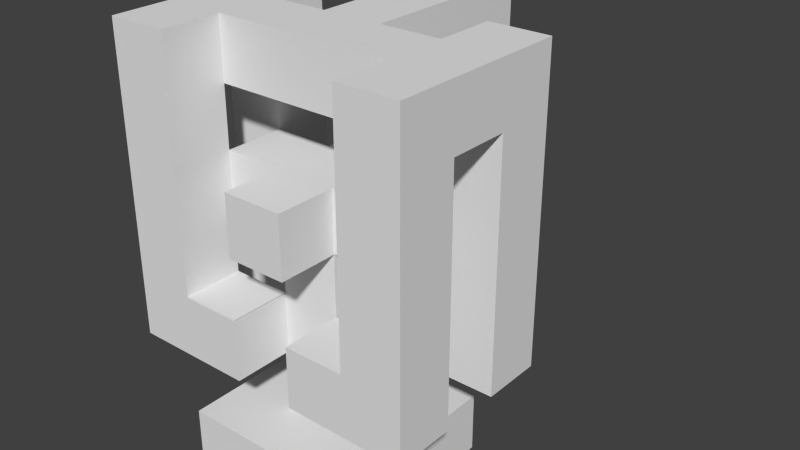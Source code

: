 # Source: level8.blend  (saved by Blender 2.76.0; exported with 4.5.12 LTS)
import bpy
from mathutils import Matrix  # noqa: F401  (used for matrix-valued properties, if any)

bpy.ops.wm.read_factory_settings(use_empty=True)
scene = bpy.context.scene
scene.name = 'Scene'

# ---- collections
col_collection_1 = bpy.data.collections.new('Collection 1'); scene.collection.children.link(col_collection_1)
col_collection_2 = bpy.data.collections.new('Collection 2'); scene.collection.children.link(col_collection_2)
col_collection_2.hide_render = True
col_collection_2.hide_viewport = True

# ---- materials (node trees are filled in below, after node groups)
mat_material = bpy.data.materials.new('Material')
mat_material.alpha_threshold = 0.0
mat_material.use_transparent_shadow = False
mat_material.roughness = 0.5
mat_material.line_color = (0.0, 0.0, 0.0, 1.0)
mat_material_001 = bpy.data.materials.new('Material.001')
mat_material_001.alpha_threshold = 0.0
mat_material_001.use_transparent_shadow = False
mat_material_001.roughness = 0.5
mat_material_001.line_color = (0.0, 0.0, 0.0, 1.0)

# ---- material node trees

# ---- world
world_world = bpy.data.worlds.new('World'); scene.world = world_world
world_world.color = (0.05088, 0.05088, 0.05088)
world_world.use_sun_shadow = False
world_world.sun_shadow_jitter_overblur = 0.0
world_world.cycles.sampling_method = 'MANUAL'
world_world.cycles.sample_map_resolution = 256

# ---- meshes
me_cube_001 = bpy.data.meshes.new('Cube.001')
me_cube_001.from_pydata([(-4.5, -4.5, -5.946), (-1.5, -4.5, -5.946), (-1.5, -1.5, -5.946), (-4.5, -1.5, -5.946), (-4.5, 1.5, -5.946), (-1.5, 1.5, -5.946), (-1.5, 4.5, -5.946), (-4.5, 4.5, -5.946), (1.5, 4.5, -5.946), (1.5, 1.5, -5.946), (4.5, 1.5, -5.946), (4.5, 4.5, -5.946)], [], [(1, 2, 3, 0), (5, 6, 7, 4), (10, 11, 8, 9)])
_uv = me_cube_001.uv_layers.new(name='UVMap')
_uv.uv.foreach_set('vector', [0.0, 0.0, 1.0, 0.0, 1.0, 1.0, 0.0, 1.0, 0.0, 0.0, 1.0, 0.0, 1.0, 1.0, 0.0, 1.0, 0.0, 0.0, 1.0, 0.0, 1.0, 1.0, 0.0, 1.0])
me_cube_001.materials.append(mat_material)
me_cube_001.use_remesh_preserve_volume = False
me_cube_001.use_remesh_preserve_attributes = False
me_cube_001.use_mirror_vertex_groups = False
me_cube_001.update()
me_cube = bpy.data.meshes.new('Cube')
me_cube.from_pydata([(-1.5, -1.5, -3.0), (-1.5, 1.5, -3.0), (1.5, 1.5, -3.0), (1.5, -1.5, -3.0), (-1.5, -1.5, 0.0), (-1.5, 1.5, 0.0), (1.5, 1.5, 0.0), (1.5, -1.5, 0.0), (-4.5, -1.5, -3.0), (-4.5, 1.5, -3.0), (-4.5, -1.5, 1.788e-07), (-4.5, 1.5, 1.788e-07), (-1.5, 4.5, -3.0), (1.5, 4.5, -3.0), (-1.5, 4.5, -3.576e-07), (1.5, 4.5, -3.576e-07), (4.5, 1.5, -3.0), (4.5, -1.5, -3.0), (4.5, 1.5, -4.47e-07), (4.5, -1.5, -4.47e-07), (-1.5, -4.5, -3.0), (1.5, -4.5, -3.0), (-1.5, -4.5, 6.258e-07), (1.5, -4.5, 6.258e-07), (-1.5, -1.5, -9.0), (-1.5, 1.5, -9.0), (1.5, -1.5, -9.0), (1.5, 1.5, -9.0), (-1.5, -1.5, -12.0), (-1.5, 1.5, -12.0), (1.5, -1.5, -12.0), (1.5, 1.5, -12.0), (-1.5, -1.5, -15.0), (-1.5, 1.5, -15.0), (1.5, -1.5, -15.0), (1.5, 1.5, -15.0), (-1.5, 4.5, -12.0), (1.5, 4.5, -12.0), (-1.5, 4.5, -15.0), (1.5, 4.5, -15.0), (-4.5, -1.5, -12.0), (-4.5, 1.5, -12.0), (-4.5, -1.5, -15.0), (-4.5, 1.5, -15.0), (-4.5, 4.5, -15.0), (-4.5, 4.5, -12.0), (4.5, 1.5, -12.0), (4.5, -1.5, -12.0), (4.5, 1.5, -15.0), (4.5, -1.5, -15.0), (4.5, 4.5, -15.0), (4.5, 4.5, -12.0), (-1.5, -4.5, -12.0), (1.5, -4.5, -12.0), (-1.5, -4.5, -15.0), (1.5, -4.5, -15.0), (-4.5, -4.5, -12.0), (-4.5, -4.5, -15.0), (4.5, -4.5, -12.0), (4.5, -4.5, -15.0), (-1.5, 1.5, -6.0), (-1.5, -1.5, -6.0), (1.5, -1.5, -6.0), (1.5, 1.5, -6.0), (-4.5, -4.5, -9.0), (-1.5, -4.5, -9.0), (-4.5, -4.5, -6.0), (-1.5, -4.5, -6.0), (-4.5, -1.5, -9.0), (-1.5, -1.5, -9.0), (-1.5, -1.5, -6.0), (-4.5, -1.5, -6.0), (-7.5, -4.5, -9.0), (-7.5, -4.5, -6.0), (-7.5, -1.5, -9.0), (-7.5, -1.5, -6.0), (-4.5, -4.5, -3.0), (-4.5, -1.5, -3.0), (-7.5, -4.5, -3.0), (-7.5, -1.5, -3.0), (-4.5, -4.5, 0.0), (-4.5, -1.5, 0.0), (-7.5, -4.5, 0.0), (-7.5, -1.5, 0.0), (-4.5, -4.5, 3.0), (-4.5, -1.5, 3.0), (-7.5, -4.5, 3.0), (-7.5, -1.5, 3.0), (-4.5, -4.5, 6.0), (-4.5, -1.5, 6.0), (-7.5, -4.5, 6.0), (-7.5, -1.5, 6.0), (-4.5, 1.5, -9.0), (-1.5, 1.5, -9.0), (-4.5, 1.5, -6.0), (-1.5, 1.5, -6.0), (-4.5, 4.5, -9.0), (-1.5, 4.5, -9.0), (-1.5, 4.5, -6.0), (-4.5, 4.5, -6.0), (-7.5, 1.5, -9.0), (-7.5, 1.5, -6.0), (-7.5, 4.5, -9.0), (-7.5, 4.5, -6.0), (-4.5, 1.5, -3.0), (-4.5, 4.5, -3.0), (-7.5, 1.5, -3.0), (-7.5, 4.5, -3.0), (-4.5, 1.5, 0.0), (-4.5, 4.5, 0.0), (-7.5, 1.5, 0.0), (-7.5, 4.5, 0.0), (-4.5, 1.5, 3.0), (-4.5, 4.5, 3.0), (-7.5, 1.5, 3.0), (-7.5, 4.5, 3.0), (-4.5, 1.5, 6.0), (-4.5, 4.5, 6.0), (-7.5, 1.5, 6.0), (-7.5, 4.5, 6.0), (7.5, 1.5, -9.0), (1.5, 4.5, -6.0), (7.5, 1.5, -6.0), (1.5, 4.5, -9.0), (7.5, 4.5, -9.0), (1.5, 1.5, -6.0), (1.5, 1.5, -9.0), (7.5, 4.5, -6.0), (4.5, 1.5, -9.0), (4.5, 1.5, -6.0), (4.5, 4.5, -9.0), (4.5, 4.5, -6.0), (7.5, 1.5, -3.0), (7.5, 4.5, -3.0), (4.5, 1.5, -3.0), (4.5, 4.5, -3.0), (7.5, 1.5, 0.0), (7.5, 4.5, 0.0), (4.5, 1.5, 0.0), (4.5, 4.5, 0.0), (7.5, 1.5, 3.0), (7.5, 4.5, 3.0), (4.5, 1.5, 3.0), (4.5, 4.5, 3.0), (7.5, 1.5, 6.0), (7.5, 4.5, 6.0), (4.5, 1.5, 6.0), (4.5, 4.5, 6.0), (7.5, -4.5, -9.0), (1.5, -1.5, -6.0), (7.5, -4.5, -6.0), (1.5, -1.5, -9.0), (7.5, -1.5, -9.0), (1.5, -4.5, -6.0), (1.5, -4.5, -9.0), (7.5, -1.5, -6.0), (4.5, -4.5, -9.0), (4.5, -4.5, -6.0), (4.5, -1.5, -9.0), (4.5, -1.5, -6.0), (7.5, -4.5, -3.0), (7.5, -1.5, -3.0), (4.5, -4.5, -3.0), (4.5, -1.5, -3.0), (7.5, -4.5, 0.0), (7.5, -1.5, 0.0), (4.5, -4.5, 0.0), (4.5, -1.5, 0.0), (7.5, -4.5, 3.0), (7.5, -1.5, 3.0), (4.5, -4.5, 3.0), (4.5, -1.5, 3.0), (7.5, -4.5, 6.0), (7.5, -1.5, 6.0), (4.5, -4.5, 6.0), (4.5, -1.5, 6.0), (1.5, 1.5, 6.0), (1.5, 1.5, 3.0), (1.5, -1.5, 3.0), (1.5, -1.5, 6.0), (-1.5, 1.5, 6.0), (-1.5, 1.5, 3.0), (-1.5, -1.5, 3.0), (-1.5, -1.5, 6.0), (-4.5, 1.5, 6.0), (-4.5, 1.5, 3.0), (-4.5, -1.5, 3.0), (-4.5, -1.5, 6.0), (1.5, 4.5, 6.0), (1.5, 4.5, 3.0), (-1.5, 4.5, 6.0), (-1.5, 4.5, 3.0), (1.5, 7.5, 6.0), (1.5, 7.5, 3.0), (-1.5, 7.5, 6.0), (-1.5, 7.5, 3.0), (1.5, 10.5, 6.0), (1.5, 10.5, 3.0), (-1.5, 10.5, 6.0), (-1.5, 10.5, 3.0), (-1.5, 7.5, -3.0), (1.5, 7.5, -3.0), (-1.5, 7.5, -3.576e-07), (1.5, 7.5, -3.576e-07), (-1.5, 10.5, -3.0), (1.5, 10.5, -3.0), (-1.5, 10.5, -3.576e-07), (1.5, 10.5, -3.576e-07), (-1.5, 13.5, -3.0), (1.5, 13.5, -3.0), (-1.5, 13.5, -3.576e-07), (1.5, 13.5, -3.576e-07), (-1.5, 6.41, 0.09016), (-1.5, 5.59, 0.09016), (-1.5, 6.41, 0.9098), (-1.5, 5.59, 0.9098), (1.5, 6.41, 0.09015), (1.5, 5.59, 0.09016), (1.5, 6.41, 0.9098), (1.5, 5.59, 0.9098)], [], [(61, 60, 25, 24), (4, 7, 6, 5), (5, 1, 9, 11), (1, 5, 14, 12), (6, 7, 19, 18), (4, 0, 20, 22), (8, 10, 11, 9), (0, 4, 10, 8), (1, 0, 8, 9), (4, 5, 11, 10), (14, 202, 200, 12), (2, 1, 12, 13), (5, 6, 15, 14), (6, 2, 13, 15), (16, 18, 19, 17), (7, 3, 17, 19), (3, 2, 16, 17), (2, 6, 18, 16), (22, 20, 21, 23), (7, 4, 22, 23), (3, 7, 23, 21), (0, 3, 21, 20), (25, 27, 31, 29), (63, 62, 26, 27), (60, 63, 27, 25), (62, 61, 24, 26), (31, 30, 47, 46), (24, 25, 29, 28), (27, 26, 30, 31), (26, 24, 28, 30), (32, 33, 35, 34), (28, 40, 56, 52), (35, 33, 38, 39), (33, 32, 42, 43), (36, 37, 39, 38), (30, 28, 52, 53), (29, 31, 37, 36), (39, 37, 51, 50), (40, 41, 43, 42), (43, 41, 45, 44), (36, 38, 44, 45), (29, 36, 45, 41), (28, 29, 41, 40), (38, 33, 43, 44), (46, 47, 49, 48), (46, 48, 50, 51), (37, 31, 46, 51), (49, 47, 58, 59), (35, 39, 50, 48), (34, 35, 48, 49), (53, 52, 54, 55), (54, 52, 56, 57), (53, 55, 59, 58), (40, 42, 57, 56), (34, 49, 59, 55), (47, 30, 53, 58), (42, 32, 54, 57), (32, 34, 55, 54), (3, 0, 61, 62), (1, 2, 63, 60), (2, 3, 62, 63), (0, 1, 60, 61), (67, 66, 64, 65), (70, 69, 68, 71), (67, 70, 71, 66), (65, 69, 70, 67), (71, 75, 79, 77), (64, 68, 69, 65), (73, 75, 74, 72), (71, 68, 74, 75), (64, 66, 73, 72), (68, 64, 72, 74), (75, 73, 78, 79), (66, 71, 77, 76), (73, 66, 76, 78), (78, 76, 80, 82), (81, 83, 87, 85), (79, 78, 82, 83), (77, 79, 83, 81), (76, 77, 81, 80), (87, 91, 118, 114), (80, 81, 85, 84), (82, 80, 84, 86), (83, 82, 86, 87), (89, 91, 90, 88), (84, 85, 89, 88), (86, 84, 88, 90), (87, 86, 90, 91), (95, 94, 92, 93), (98, 97, 96, 99), (95, 98, 99, 94), (93, 97, 98, 95), (99, 103, 107, 105), (92, 96, 97, 93), (101, 103, 102, 100), (99, 96, 102, 103), (92, 94, 101, 100), (96, 92, 100, 102), (103, 101, 106, 107), (94, 99, 105, 104), (101, 94, 104, 106), (106, 104, 108, 110), (109, 111, 115, 113), (107, 106, 110, 111), (105, 107, 111, 109), (104, 105, 109, 108), (113, 115, 119, 117), (108, 109, 113, 112), (110, 108, 112, 114), (111, 110, 114, 115), (117, 119, 118, 116), (112, 113, 117, 116), (89, 116, 118, 91), (115, 114, 118, 119), (131, 130, 123, 121), (130, 128, 126, 123), (128, 129, 125, 126), (122, 120, 124, 127), (127, 131, 135, 133), (125, 121, 123, 126), (129, 131, 121, 125), (127, 124, 130, 131), (120, 122, 129, 128), (124, 120, 128, 130), (131, 129, 134, 135), (122, 127, 133, 132), (129, 122, 132, 134), (134, 132, 136, 138), (137, 139, 143, 141), (135, 134, 138, 139), (133, 135, 139, 137), (132, 133, 137, 136), (141, 143, 147, 145), (136, 137, 141, 140), (138, 136, 140, 142), (139, 138, 142, 143), (145, 147, 146, 144), (140, 141, 145, 144), (143, 142, 146, 147), (159, 158, 151, 149), (158, 156, 154, 151), (156, 157, 153, 154), (150, 148, 152, 155), (155, 159, 163, 161), (153, 149, 151, 154), (157, 159, 149, 153), (155, 152, 158, 159), (148, 150, 157, 156), (152, 148, 156, 158), (159, 157, 162, 163), (150, 155, 161, 160), (157, 150, 160, 162), (162, 160, 164, 166), (165, 167, 171, 169), (163, 162, 166, 167), (161, 163, 167, 165), (160, 161, 165, 164), (164, 165, 169, 168), (166, 164, 168, 170), (167, 166, 170, 171), (173, 175, 174, 172), (168, 169, 173, 172), (170, 168, 172, 174), (171, 170, 174, 175), (142, 140, 169, 171), (146, 142, 177, 176), (146, 175, 173, 144), (140, 144, 173, 169), (177, 178, 182, 181), (175, 146, 176, 179), (142, 171, 178, 177), (171, 175, 179, 178), (183, 180, 184, 187), (176, 177, 189, 188), (179, 176, 180, 183), (178, 179, 183, 182), (185, 186, 87, 114), (182, 183, 187, 186), (181, 182, 186, 185), (180, 181, 185, 184), (189, 191, 195, 193), (180, 176, 188, 190), (181, 180, 190, 191), (177, 181, 191, 189), (194, 192, 196, 198), (188, 189, 193, 192), (190, 188, 192, 194), (191, 190, 194, 195), (196, 197, 199, 198), (195, 194, 198, 199), (193, 195, 199, 197), (192, 193, 197, 196), (13, 12, 200, 201), (206, 207, 211, 210), (203, 201, 205, 207), (201, 200, 204, 205), (202, 203, 207, 206), (200, 202, 206, 204), (208, 210, 211, 209), (204, 206, 210, 208), (207, 205, 209, 211), (205, 204, 208, 209), (15, 203, 202, 14), (15, 13, 201, 203), (214, 218, 216, 212), (213, 212, 216, 217), (215, 219, 218, 214), (215, 213, 217, 219), (213, 215, 214, 212), (217, 216, 218, 219)])
_uv = me_cube.uv_layers.new(name='UVMap')
_uv.uv.foreach_set('vector', [0.0, 0.0, 1.0, 0.0, 1.0, 1.0, 0.0, 1.0, 0.0, 0.0, 1.0, 0.0, 1.0, 1.0, 0.0, 1.0, 0.0, 0.0, 1.0, 0.0, 1.0, 1.0, 0.0, 1.0, 0.0, 0.0, 1.0, 0.0, 1.0, 1.0, 0.0, 1.0, 0.0, 0.0, 1.0, 0.0, 1.0, 1.0, 0.0, 1.0, 0.0, 0.0, 1.0, 0.0, 1.0, 1.0, 0.0, 1.0, 0.0, 0.0, 1.0, 0.0, 1.0, 1.0, 0.0, 1.0, 0.0, 0.0, 1.0, 0.0, 1.0, 1.0, 0.0, 1.0, 0.0, 0.0, 1.0, 0.0, 1.0, 1.0, 0.0, 1.0, 0.0, 0.0, 1.0, 0.0, 1.0, 1.0, 0.0, 1.0, 0.0, 0.0, 1.0, 0.0, 1.0, 1.0, 0.0, 1.0, 0.0, 0.0, 1.0, 0.0, 1.0, 1.0, 0.0, 1.0, 0.0, 0.0, 1.0, 0.0, 1.0, 1.0, 0.0, 1.0, 0.0, 0.0, 1.0, 0.0, 1.0, 1.0, 0.0, 1.0, 0.0, 0.0, 1.0, 0.0, 1.0, 1.0, 0.0, 1.0, 0.0, 0.0, 1.0, 0.0, 1.0, 1.0, 0.0, 1.0, 0.0, 0.0, 1.0, 0.0, 1.0, 1.0, 0.0, 1.0, 0.0, 0.0, 1.0, 0.0, 1.0, 1.0, 0.0, 1.0, 0.0, 0.0, 1.0, 0.0, 1.0, 1.0, 0.0, 1.0, 0.0, 0.0, 1.0, 0.0, 1.0, 1.0, 0.0, 1.0, 0.0, 0.0, 1.0, 0.0, 1.0, 1.0, 0.0, 1.0, 0.0, 0.0, 1.0, 0.0, 1.0, 1.0, 0.0, 1.0, 0.0, 0.0, 1.0, 0.0, 1.0, 1.0, 0.0, 1.0, 0.0, 0.0, 1.0, 0.0, 1.0, 1.0, 0.0, 1.0, 0.0, 0.0, 1.0, 0.0, 1.0, 1.0, 0.0, 1.0, 0.0, 0.0, 1.0, 0.0, 1.0, 1.0, 0.0, 1.0, 0.0, 0.0, 1.0, 0.0, 1.0, 1.0, 0.0, 1.0, 0.0, 0.0, 1.0, 0.0, 1.0, 1.0, 0.0, 1.0, 0.0, 0.0, 1.0, 0.0, 1.0, 1.0, 0.0, 1.0, 0.0, 0.0, 1.0, 0.0, 1.0, 1.0, 0.0, 1.0, 0.0, 0.0, 1.0, 0.0, 1.0, 1.0, 0.0, 1.0, 0.0, 0.0, 1.0, 0.0, 1.0, 1.0, 0.0, 1.0, 0.0, 0.0, 1.0, 0.0, 1.0, 1.0, 0.0, 1.0, 0.0, 0.0, 1.0, 0.0, 1.0, 1.0, 0.0, 1.0, 0.0, 0.0, 1.0, 0.0, 1.0, 1.0, 0.0, 1.0, 0.0, 0.0, 1.0, 0.0, 1.0, 1.0, 0.0, 1.0, 0.0, 0.0, 1.0, 0.0, 1.0, 1.0, 0.0, 1.0, 0.0, 0.0, 1.0, 0.0, 1.0, 1.0, 0.0, 1.0, 0.0, 0.0, 1.0, 0.0, 1.0, 1.0, 0.0, 1.0, 0.0, 0.0, 1.0, 0.0, 1.0, 1.0, 0.0, 1.0, 0.0, 0.0, 1.0, 0.0, 1.0, 1.0, 0.0, 1.0, 0.0, 0.0, 1.0, 0.0, 1.0, 1.0, 0.0, 1.0, 0.0, 0.0, 1.0, 0.0, 1.0, 1.0, 0.0, 1.0, 0.0, 0.0, 1.0, 0.0, 1.0, 1.0, 0.0, 1.0, 0.0, 0.0, 1.0, 0.0, 1.0, 1.0, 0.0, 1.0, 0.0, 0.0, 1.0, 0.0, 1.0, 1.0, 0.0, 1.0, 0.0, 0.0, 1.0, 0.0, 1.0, 1.0, 0.0, 1.0, 0.0, 0.0, 1.0, 0.0, 1.0, 1.0, 0.0, 1.0, 0.0, 0.0, 1.0, 0.0, 1.0, 1.0, 0.0, 1.0, 0.0, 0.0, 1.0, 0.0, 1.0, 1.0, 0.0, 1.0, 0.0, 0.0, 1.0, 0.0, 1.0, 1.0, 0.0, 1.0, 0.0, 0.0, 1.0, 0.0, 1.0, 1.0, 0.0, 1.0, 0.0, 0.0, 1.0, 0.0, 1.0, 1.0, 0.0, 1.0, 0.0, 0.0, 1.0, 0.0, 1.0, 1.0, 0.0, 1.0, 0.0, 0.0, 1.0, 0.0, 1.0, 1.0, 0.0, 1.0, 0.0, 0.0, 1.0, 0.0, 1.0, 1.0, 0.0, 1.0, 0.0, 0.0, 1.0, 0.0, 1.0, 1.0, 0.0, 1.0, 0.0, 0.0, 1.0, 0.0, 1.0, 1.0, 0.0, 1.0, 0.0, 0.0, 1.0, 0.0, 1.0, 1.0, 0.0, 1.0, 0.0, 0.0, 1.0, 0.0, 1.0, 1.0, 0.0, 1.0, 0.0, 0.0, 1.0, 0.0, 1.0, 1.0, 0.0, 1.0, 0.0, 0.0, 1.0, 0.0, 1.0, 1.0, 0.0, 1.0, 0.0, 0.0, 1.0, 0.0, 1.0, 1.0, 0.0, 1.0, 0.0, 0.0, 1.0, 0.0, 1.0, 1.0, 0.0, 1.0, 0.0, 0.0, 1.0, 0.0, 1.0, 1.0, 0.0, 1.0, 0.0, 0.0, 1.0, 0.0, 1.0, 1.0, 0.0, 1.0, 0.0, 0.0, 1.0, 0.0, 1.0, 1.0, 0.0, 1.0, 0.0, 0.0, 1.0, 0.0, 1.0, 1.0, 0.0, 1.0, 0.0, 0.0, 1.0, 0.0, 1.0, 1.0, 0.0, 1.0, 0.0, 0.0, 1.0, 0.0, 1.0, 1.0, 0.0, 1.0, 0.0, 0.0, 1.0, 0.0, 1.0, 1.0, 0.0, 1.0, 0.0, 0.0, 1.0, 0.0, 1.0, 1.0, 0.0, 1.0, 0.0, 0.0, 1.0, 0.0, 1.0, 1.0, 0.0, 1.0, 0.0, 0.0, 1.0, 0.0, 1.0, 1.0, 0.0, 1.0, 0.0, 0.0, 1.0, 0.0, 1.0, 1.0, 0.0, 1.0, 0.0, 0.0, 1.0, 0.0, 1.0, 1.0, 0.0, 1.0, 0.0, 0.0, 1.0, 0.0, 1.0, 1.0, 0.0, 1.0, 0.0, 0.0, 1.0, 0.0, 1.0, 1.0, 0.0, 1.0, 0.0, 0.0, 1.0, 0.0, 1.0, 1.0, 0.0, 1.0, 0.0, 0.0, 1.0, 0.0, 1.0, 1.0, 0.0, 1.0, 0.0, 0.0, 1.0, 0.0, 1.0, 1.0, 0.0, 1.0, 0.0, 0.0, 1.0, 0.0, 1.0, 1.0, 0.0, 1.0, 0.0, 0.0, 1.0, 0.0, 1.0, 1.0, 0.0, 1.0, 0.0, 0.0, 1.0, 0.0, 1.0, 1.0, 0.0, 1.0, 0.0, 0.0, 1.0, 0.0, 1.0, 1.0, 0.0, 1.0, 0.0, 0.0, 1.0, 0.0, 1.0, 1.0, 0.0, 1.0, 0.0, 0.0, 1.0, 0.0, 1.0, 1.0, 0.0, 1.0, 0.0, 0.0, 1.0, 0.0, 1.0, 1.0, 0.0, 1.0, 0.0, 0.0, 1.0, 0.0, 1.0, 1.0, 0.0, 1.0, 0.0, 0.0, 1.0, 0.0, 1.0, 1.0, 0.0, 1.0, 0.0, 0.0, 1.0, 0.0, 1.0, 1.0, 0.0, 1.0, 0.0, 0.0, 1.0, 0.0, 1.0, 1.0, 0.0, 1.0, 0.0, 0.0, 1.0, 0.0, 1.0, 1.0, 0.0, 1.0, 0.0, 0.0, 1.0, 0.0, 1.0, 1.0, 0.0, 1.0, 0.0, 0.0, 1.0, 0.0, 1.0, 1.0, 0.0, 1.0, 0.0, 0.0, 1.0, 0.0, 1.0, 1.0, 0.0, 1.0, 0.0, 0.0, 1.0, 0.0, 1.0, 1.0, 0.0, 1.0, 0.0, 0.0, 1.0, 0.0, 1.0, 1.0, 0.0, 1.0, 0.0, 0.0, 1.0, 0.0, 1.0, 1.0, 0.0, 1.0, 0.0, 0.0, 1.0, 0.0, 1.0, 1.0, 0.0, 1.0, 0.0, 0.0, 1.0, 0.0, 1.0, 1.0, 0.0, 1.0, 0.0, 0.0, 1.0, 0.0, 1.0, 1.0, 0.0, 1.0, 0.0, 0.0, 1.0, 0.0, 1.0, 1.0, 0.0, 1.0, 0.0, 0.0, 1.0, 0.0, 1.0, 1.0, 0.0, 1.0, 0.0, 0.0, 1.0, 0.0, 1.0, 1.0, 0.0, 1.0, 0.0, 0.0, 1.0, 0.0, 1.0, 1.0, 0.0, 1.0, 0.0, 0.0, 1.0, 0.0, 1.0, 1.0, 0.0, 1.0, 0.0, 0.0, 1.0, 0.0, 1.0, 1.0, 0.0, 1.0, 0.0, 0.0, 1.0, 0.0, 1.0, 1.0, 0.0, 1.0, 0.0, 0.0, 1.0, 0.0, 1.0, 1.0, 0.0, 1.0, 0.0, 0.0, 1.0, 0.0, 1.0, 1.0, 0.0, 1.0, 0.0, 0.0, 1.0, 0.0, 1.0, 1.0, 0.0, 1.0, 0.0, 0.0, 1.0, 0.0, 1.0, 1.0, 0.0, 1.0, 0.0, 0.0, 1.0, 0.0, 1.0, 1.0, 0.0, 1.0, 0.0, 0.0, 1.0, 0.0, 1.0, 1.0, 0.0, 1.0, 0.0, 0.0, 1.0, 0.0, 1.0, 1.0, 0.0, 1.0, 0.0, 0.0, 1.0, 0.0, 1.0, 1.0, 0.0, 1.0, 0.0, 0.0, 1.0, 0.0, 1.0, 1.0, 0.0, 1.0, 0.0, 0.0, 1.0, 0.0, 1.0, 1.0, 0.0, 1.0, 0.0, 0.0, 1.0, 0.0, 1.0, 1.0, 0.0, 1.0, 0.0, 0.0, 1.0, 0.0, 1.0, 1.0, 0.0, 1.0, 0.0, 0.0, 1.0, 0.0, 1.0, 1.0, 0.0, 1.0, 0.0, 0.0, 1.0, 0.0, 1.0, 1.0, 0.0, 1.0, 0.0, 0.0, 1.0, 0.0, 1.0, 1.0, 0.0, 1.0, 0.0, 0.0, 1.0, 0.0, 1.0, 1.0, 0.0, 1.0, 0.0, 0.0, 1.0, 0.0, 1.0, 1.0, 0.0, 1.0, 0.0, 0.0, 1.0, 0.0, 1.0, 1.0, 0.0, 1.0, 0.0, 0.0, 1.0, 0.0, 1.0, 1.0, 0.0, 1.0, 0.0, 0.0, 1.0, 0.0, 1.0, 1.0, 0.0, 1.0, 0.0, 0.0, 1.0, 0.0, 1.0, 1.0, 0.0, 1.0, 0.0, 0.0, 1.0, 0.0, 1.0, 1.0, 0.0, 1.0, 0.0, 0.0, 1.0, 0.0, 1.0, 1.0, 0.0, 1.0, 0.0, 0.0, 1.0, 0.0, 1.0, 1.0, 0.0, 1.0, 0.0, 0.0, 1.0, 0.0, 1.0, 1.0, 0.0, 1.0, 0.0, 0.0, 1.0, 0.0, 1.0, 1.0, 0.0, 1.0, 0.0, 0.0, 1.0, 0.0, 1.0, 1.0, 0.0, 1.0, 0.0, 0.0, 1.0, 0.0, 1.0, 1.0, 0.0, 1.0, 0.0, 0.0, 1.0, 0.0, 1.0, 1.0, 0.0, 1.0, 0.0, 0.0, 1.0, 0.0, 1.0, 1.0, 0.0, 1.0, 0.0, 0.0, 1.0, 0.0, 1.0, 1.0, 0.0, 1.0, 0.0, 0.0, 1.0, 0.0, 1.0, 1.0, 0.0, 1.0, 0.0, 0.0, 1.0, 0.0, 1.0, 1.0, 0.0, 1.0, 0.0, 0.0, 1.0, 0.0, 1.0, 1.0, 0.0, 1.0, 0.0, 0.0, 1.0, 0.0, 1.0, 1.0, 0.0, 1.0, 0.0, 0.0, 1.0, 0.0, 1.0, 1.0, 0.0, 1.0, 0.0, 0.0, 1.0, 0.0, 1.0, 1.0, 0.0, 1.0, 0.0, 0.0, 1.0, 0.0, 1.0, 1.0, 0.0, 1.0, 0.0, 0.0, 1.0, 0.0, 1.0, 1.0, 0.0, 1.0, 0.0, 0.0, 1.0, 0.0, 1.0, 1.0, 0.0, 1.0, 0.0, 0.0, 1.0, 0.0, 1.0, 1.0, 0.0, 1.0, 0.0, 0.0, 1.0, 0.0, 1.0, 1.0, 0.0, 1.0, 0.0, 0.0, 1.0, 0.0, 1.0, 1.0, 0.0, 1.0, 0.0, 0.0, 1.0, 0.0, 1.0, 1.0, 0.0, 1.0, 0.0, 0.0, 1.0, 0.0, 1.0, 1.0, 0.0, 1.0, 0.0, 0.0, 1.0, 0.0, 1.0, 1.0, 0.0, 1.0, 0.0, 0.0, 1.0, 0.0, 1.0, 1.0, 0.0, 1.0, 0.0, 0.0, 1.0, 0.0, 1.0, 1.0, 0.0, 1.0, 0.0, 0.0, 1.0, 0.0, 1.0, 1.0, 0.0, 1.0, 0.0, 0.0, 1.0, 0.0, 1.0, 1.0, 0.0, 1.0, 0.0, 0.0, 1.0, 0.0, 1.0, 1.0, 0.0, 1.0, 0.0, 0.0, 1.0, 0.0, 1.0, 1.0, 0.0, 1.0, 0.0, 0.0, 1.0, 0.0, 1.0, 1.0, 0.0, 1.0, 0.0, 0.0, 1.0, 0.0, 1.0, 1.0, 0.0, 1.0, 0.0, 0.0, 1.0, 0.0, 1.0, 1.0, 0.0, 1.0, 0.0, 0.0, 1.0, 0.0, 1.0, 1.0, 0.0, 1.0, 0.0, 0.0, 1.0, 0.0, 1.0, 1.0, 0.0, 1.0, 0.0, 0.0, 1.0, 0.0, 1.0, 1.0, 0.0, 1.0, 0.0, 0.0, 1.0, 0.0, 1.0, 1.0, 0.0, 1.0, 0.0, 0.0, 1.0, 0.0, 1.0, 1.0, 0.0, 1.0, 0.0, 0.0, 1.0, 0.0, 1.0, 1.0, 0.0, 1.0, 0.0, 0.0, 1.0, 0.0, 1.0, 1.0, 0.0, 1.0, 0.0, 0.0, 1.0, 0.0, 1.0, 1.0, 0.0, 1.0, 0.0, 0.0, 1.0, 0.0, 1.0, 1.0, 0.0, 1.0, 0.0, 0.0, 1.0, 0.0, 1.0, 1.0, 0.0, 1.0, 0.0, 0.0, 1.0, 0.0, 1.0, 1.0, 0.0, 1.0, 0.0, 0.0, 1.0, 0.0, 1.0, 1.0, 0.0, 1.0, 0.0, 0.0, 1.0, 0.0, 1.0, 1.0, 0.0, 1.0, 0.0, 0.0, 1.0, 0.0, 1.0, 1.0, 0.0, 1.0, 0.0, 0.0, 1.0, 0.0, 1.0, 1.0, 0.0, 1.0, 0.0, 0.0, 1.0, 0.0, 1.0, 1.0, 0.0, 1.0, 0.0, 0.0, 1.0, 0.0, 1.0, 1.0, 0.0, 1.0, 0.0, 0.0, 1.0, 0.0, 1.0, 1.0, 0.0, 1.0, 0.0, 0.0, 1.0, 0.0, 1.0, 1.0, 0.0, 1.0, 0.0, 0.0, 1.0, 0.0, 1.0, 1.0, 0.0, 1.0, 0.0, 0.0, 1.0, 0.0, 1.0, 1.0, 0.0, 1.0, 0.0, 0.0, 1.0, 0.0, 1.0, 1.0, 0.0, 1.0, 0.0, 0.0, 1.0, 0.0, 1.0, 1.0, 0.0, 1.0, 0.0, 0.0, 1.0, 0.0, 1.0, 1.0, 0.0, 1.0, 0.0, 0.0, 1.0, 0.0, 1.0, 1.0, 0.0, 1.0, 0.0, 0.0, 1.0, 0.0, 1.0, 1.0, 0.0, 1.0, 0.0, 0.0, 1.0, 0.0, 1.0, 1.0, 0.0, 1.0, 0.0, 0.0, 1.0, 0.0, 1.0, 1.0, 0.0, 1.0, 0.0, 0.0, 1.0, 0.0, 1.0, 1.0, 0.0, 1.0, 0.0, 0.0, 1.0, 0.0, 1.0, 1.0, 0.0, 1.0, 0.0, 0.0, 1.0, 0.0, 1.0, 1.0, 0.0, 1.0, 0.0, 0.0, 1.0, 0.0, 1.0, 1.0, 0.0, 1.0, 0.0, 0.0, 1.0, 0.0, 1.0, 1.0, 0.0, 1.0, 0.0, 0.0, 1.0, 0.0, 1.0, 1.0, 0.0, 1.0, 0.0, 0.0, 1.0, 0.0, 1.0, 1.0, 0.0, 1.0, 0.0, 0.0, 1.0, 0.0, 1.0, 1.0, 0.0, 1.0, 0.0, 0.0, 1.0, 0.0, 1.0, 1.0, 0.0, 1.0, 0.0, 0.0, 1.0, 0.0, 1.0, 1.0, 0.0, 1.0, 0.0, 0.0, 1.0, 0.0, 1.0, 1.0, 0.0, 1.0, 0.0, 0.0, 1.0, 0.0, 1.0, 1.0, 0.0, 1.0, 0.0, 0.0, 1.0, 0.0, 1.0, 1.0, 0.0, 1.0, 0.0, 0.0, 1.0, 0.0, 1.0, 1.0, 0.0, 1.0, 0.0, 0.0, 1.0, 0.0, 1.0, 1.0, 0.0, 1.0, 0.0, 0.0, 1.0, 0.0, 1.0, 1.0, 0.0, 1.0, 0.0, 0.0, 1.0, 0.0, 1.0, 1.0, 0.0, 1.0, 0.0, 0.0, 1.0, 0.0, 1.0, 1.0, 0.0, 1.0])
me_cube.materials.append(mat_material)
me_cube.use_remesh_preserve_volume = False
me_cube.use_remesh_preserve_attributes = False
me_cube.use_mirror_vertex_groups = False
me_cube.update()
me_cube_004 = bpy.data.meshes.new('Cube.004')
me_cube_004.from_pydata([(-4.5, -1.5, 5.904), (-7.5, -1.5, 5.904), (-4.5, 1.5, 5.904), (-4.5, 4.5, 5.904), (-7.5, 1.5, 5.904), (-7.5, 4.5, 5.904), (7.5, 1.5, 5.904), (7.5, 4.5, 5.904), (4.5, 1.5, 5.904), (4.5, 4.5, 5.904), (7.5, -4.5, 5.904), (7.5, -1.5, 5.904), (4.5, -4.5, 5.904), (4.5, -1.5, 5.904), (1.5, 1.5, 5.904), (1.5, -1.5, 5.904), (-1.5, 1.5, 5.904), (-1.5, -1.5, 5.904), (-4.5, 1.5, 5.904), (-4.5, -1.5, 5.904), (1.5, 4.5, 5.904), (-1.5, 4.5, 5.904), (1.5, 7.5, 5.904), (-1.5, 7.5, 5.904), (1.5, 10.5, 5.904), (-1.5, 10.5, 5.904), (-1.5, 7.5, -0.09616), (1.5, 7.5, -0.09616), (-1.5, 10.5, -0.09616), (1.5, 10.5, -0.09616), (-1.5, 13.5, -0.09616), (1.5, 13.5, -0.09616), (-1.5, 4.5, -0.09616), (1.5, 4.5, -0.09616)], [], [(3, 2, 4, 5), (0, 1, 4, 2), (7, 6, 8, 9), (11, 10, 12, 13), (8, 6, 11, 13), (13, 15, 14, 8), (17, 19, 18, 16), (15, 17, 16, 14), (16, 21, 20, 14), (23, 25, 24, 22), (21, 23, 22, 20), (28, 30, 31, 29), (26, 28, 29, 27), (26, 27, 33, 32)])
_uv = me_cube_004.uv_layers.new(name='UVMap')
_uv.uv.foreach_set('vector', [0.0, 0.0, 1.0, 0.0, 1.0, 1.0, 0.0, 1.0, 0.0, 0.0, 1.0, 0.0, 1.0, 1.0, 0.0, 1.0, 0.0, 0.0, 1.0, 0.0, 1.0, 1.0, 0.0, 1.0, 0.0, 0.0, 1.0, 0.0, 1.0, 1.0, 0.0, 1.0, 0.0, 0.0, 1.0, 0.0, 1.0, 1.0, 0.0, 1.0, 0.0, 0.0, 1.0, 0.0, 1.0, 1.0, 0.0, 1.0, 0.0, 0.0, 1.0, 0.0, 1.0, 1.0, 0.0, 1.0, 0.0, 0.0, 1.0, 0.0, 1.0, 1.0, 0.0, 1.0, 0.0, 0.0, 1.0, 0.0, 1.0, 1.0, 0.0, 1.0, 0.0, 0.0, 1.0, 0.0, 1.0, 1.0, 0.0, 1.0, 0.0, 0.0, 1.0, 0.0, 1.0, 1.0, 0.0, 1.0, 0.0, 0.0, 1.0, 0.0, 1.0, 1.0, 0.0, 1.0, 0.0, 0.0, 1.0, 0.0, 1.0, 1.0, 0.0, 1.0, 0.0, 0.0, 1.0, 0.0, 1.0, 1.0, 0.0, 1.0])
me_cube_004.materials.append(mat_material_001)
me_cube_004.use_remesh_preserve_volume = False
me_cube_004.use_remesh_preserve_attributes = False
me_cube_004.use_mirror_vertex_groups = False
me_cube_004.update()
me_cube_002 = bpy.data.meshes.new('Cube.002')
me_cube_002.from_pydata([(-1.5, -1.5, -3.0), (-1.5, 1.5, -3.0), (1.5, 1.5, -3.0), (1.5, -1.5, -3.0), (-1.5, -1.5, 0.0), (-1.5, 1.5, 0.0), (1.5, 1.5, 0.0), (1.5, -1.5, 0.0), (-4.5, -1.5, -3.0), (-4.5, 1.5, -3.0), (-4.5, -1.5, 1.788e-07), (-4.5, 1.5, 1.788e-07), (-1.5, 4.5, -3.0), (1.5, 4.5, -3.0), (-1.5, 4.5, -3.576e-07), (1.5, 4.5, -3.576e-07), (4.5, 1.5, -3.0), (4.5, -1.5, -3.0), (4.5, 1.5, -4.47e-07), (4.5, -1.5, -4.47e-07), (-1.5, -4.5, -3.0), (1.5, -4.5, -3.0), (-1.5, -4.5, 6.258e-07), (1.5, -4.5, 6.258e-07), (-1.5, -1.5, -9.0), (-1.5, 1.5, -9.0), (1.5, -1.5, -9.0), (1.5, 1.5, -9.0), (-1.5, -1.5, -12.0), (-1.5, 1.5, -12.0), (1.5, -1.5, -12.0), (1.5, 1.5, -12.0), (-1.5, -1.5, -15.0), (-1.5, 1.5, -15.0), (1.5, -1.5, -15.0), (1.5, 1.5, -15.0), (-1.5, 4.5, -12.0), (1.5, 4.5, -12.0), (-1.5, 4.5, -15.0), (1.5, 4.5, -15.0), (-4.5, -1.5, -12.0), (-4.5, 1.5, -12.0), (-4.5, -1.5, -15.0), (-4.5, 1.5, -15.0), (-4.5, 4.5, -15.0), (-4.5, 4.5, -12.0), (4.5, 1.5, -12.0), (4.5, -1.5, -12.0), (4.5, 1.5, -15.0), (4.5, -1.5, -15.0), (4.5, 4.5, -15.0), (4.5, 4.5, -12.0), (-1.5, -4.5, -12.0), (1.5, -4.5, -12.0), (-1.5, -4.5, -15.0), (1.5, -4.5, -15.0), (-4.5, -4.5, -12.0), (-4.5, -4.5, -15.0), (4.5, -4.5, -12.0), (4.5, -4.5, -15.0), (-1.5, 1.5, -6.0), (-1.5, -1.5, -6.0), (1.5, -1.5, -6.0), (1.5, 1.5, -6.0), (-4.5, -4.5, -9.0), (-1.5, -4.5, -9.0), (-4.5, -4.5, -6.0), (-1.5, -4.5, -6.0), (-4.5, -1.5, -9.0), (-1.5, -1.5, -9.0), (-1.5, -1.5, -6.0), (-4.5, -1.5, -6.0), (-7.5, -4.5, -9.0), (-7.5, -4.5, -6.0), (-7.5, -1.5, -9.0), (-7.5, -1.5, -6.0), (-4.5, -4.5, -3.0), (-4.5, -1.5, -3.0), (-7.5, -4.5, -3.0), (-7.5, -1.5, -3.0), (-4.5, -4.5, 0.0), (-4.5, -1.5, 0.0), (-7.5, -4.5, 0.0), (-7.5, -1.5, 0.0), (-4.5, -4.5, 3.0), (-4.5, -1.5, 3.0), (-7.5, -4.5, 3.0), (-7.5, -1.5, 3.0), (-4.5, -4.5, 6.0), (-4.5, -1.5, 6.0), (-7.5, -4.5, 6.0), (-7.5, -1.5, 6.0), (-4.5, 1.5, -9.0), (-1.5, 1.5, -9.0), (-4.5, 1.5, -6.0), (-1.5, 1.5, -6.0), (-4.5, 4.5, -9.0), (-1.5, 4.5, -9.0), (-1.5, 4.5, -6.0), (-4.5, 4.5, -6.0), (-7.5, 1.5, -9.0), (-7.5, 1.5, -6.0), (-7.5, 4.5, -9.0), (-7.5, 4.5, -6.0), (-4.5, 1.5, -3.0), (-4.5, 4.5, -3.0), (-7.5, 1.5, -3.0), (-7.5, 4.5, -3.0), (-4.5, 1.5, 0.0), (-4.5, 4.5, 0.0), (-7.5, 1.5, 0.0), (-7.5, 4.5, 0.0), (-4.5, 1.5, 3.0), (-4.5, 4.5, 3.0), (-7.5, 1.5, 3.0), (-7.5, 4.5, 3.0), (-4.5, 1.5, 6.0), (-4.5, 4.5, 6.0), (-7.5, 1.5, 6.0), (-7.5, 4.5, 6.0), (7.5, 1.5, -9.0), (1.5, 4.5, -6.0), (7.5, 1.5, -6.0), (1.5, 4.5, -9.0), (7.5, 4.5, -9.0), (1.5, 1.5, -6.0), (1.5, 1.5, -9.0), (7.5, 4.5, -6.0), (4.5, 1.5, -9.0), (4.5, 1.5, -6.0), (4.5, 4.5, -9.0), (4.5, 4.5, -6.0), (7.5, 1.5, -3.0), (7.5, 4.5, -3.0), (4.5, 1.5, -3.0), (4.5, 4.5, -3.0), (7.5, 1.5, 0.0), (7.5, 4.5, 0.0), (4.5, 1.5, 0.0), (4.5, 4.5, 0.0), (7.5, 1.5, 3.0), (7.5, 4.5, 3.0), (4.5, 1.5, 3.0), (4.5, 4.5, 3.0), (7.5, 1.5, 6.0), (7.5, 4.5, 6.0), (4.5, 1.5, 6.0), (4.5, 4.5, 6.0), (7.5, -4.5, -9.0), (1.5, -1.5, -6.0), (7.5, -4.5, -6.0), (1.5, -1.5, -9.0), (7.5, -1.5, -9.0), (1.5, -4.5, -6.0), (1.5, -4.5, -9.0), (7.5, -1.5, -6.0), (4.5, -4.5, -9.0), (4.5, -4.5, -6.0), (4.5, -1.5, -9.0), (4.5, -1.5, -6.0), (7.5, -4.5, -3.0), (7.5, -1.5, -3.0), (4.5, -4.5, -3.0), (4.5, -1.5, -3.0), (7.5, -4.5, 0.0), (7.5, -1.5, 0.0), (4.5, -4.5, 0.0), (4.5, -1.5, 0.0), (7.5, -4.5, 3.0), (7.5, -1.5, 3.0), (4.5, -4.5, 3.0), (4.5, -1.5, 3.0), (7.5, -4.5, 6.0), (7.5, -1.5, 6.0), (4.5, -4.5, 6.0), (4.5, -1.5, 6.0), (1.5, 1.5, 6.0), (1.5, 1.5, 3.0), (1.5, -1.5, 3.0), (1.5, -1.5, 6.0), (-1.5, 1.5, 6.0), (-1.5, 1.5, 3.0), (-1.5, -1.5, 3.0), (-1.5, -1.5, 6.0), (-4.5, 1.5, 6.0), (-4.5, 1.5, 3.0), (-4.5, -1.5, 3.0), (-4.5, -1.5, 6.0), (1.5, 4.5, 6.0), (1.5, 4.5, 3.0), (-1.5, 4.5, 6.0), (-1.5, 4.5, 3.0), (1.5, 7.5, 6.0), (1.5, 7.5, 3.0), (-1.5, 7.5, 6.0), (-1.5, 7.5, 3.0), (1.5, 10.5, 6.0), (1.5, 10.5, 3.0), (-1.5, 10.5, 6.0), (-1.5, 10.5, 3.0), (-1.5, 7.5, -3.0), (1.5, 7.5, -3.0), (-1.5, 7.5, -3.576e-07), (1.5, 7.5, -3.576e-07), (-1.5, 10.5, -3.0), (1.5, 10.5, -3.0), (-1.5, 10.5, -3.576e-07), (1.5, 10.5, -3.576e-07), (-1.5, 13.5, -3.0), (1.5, 13.5, -3.0), (-1.5, 13.5, -3.576e-07), (1.5, 13.5, -3.576e-07), (-1.5, 6.41, 0.09016), (-1.5, 5.59, 0.09016), (-1.5, 6.41, 0.9098), (-1.5, 5.59, 0.9098), (1.5, 6.41, 0.09015), (1.5, 5.59, 0.09016), (1.5, 6.41, 0.9098), (1.5, 5.59, 0.9098)], [], [(61, 24, 25, 60), (4, 5, 6, 7), (5, 11, 9, 1), (1, 12, 14, 5), (6, 18, 19, 7), (4, 22, 20, 0), (8, 9, 11, 10), (0, 8, 10, 4), (1, 9, 8, 0), (4, 10, 11, 5), (14, 12, 200, 202), (2, 13, 12, 1), (5, 14, 15, 6), (6, 15, 13, 2), (16, 17, 19, 18), (7, 19, 17, 3), (3, 17, 16, 2), (2, 16, 18, 6), (22, 23, 21, 20), (7, 23, 22, 4), (3, 21, 23, 7), (0, 20, 21, 3), (25, 29, 31, 27), (63, 27, 26, 62), (60, 25, 27, 63), (62, 26, 24, 61), (31, 46, 47, 30), (24, 28, 29, 25), (27, 31, 30, 26), (26, 30, 28, 24), (32, 34, 35, 33), (28, 52, 56, 40), (35, 39, 38, 33), (33, 43, 42, 32), (36, 38, 39, 37), (30, 53, 52, 28), (29, 36, 37, 31), (39, 50, 51, 37), (40, 42, 43, 41), (43, 44, 45, 41), (36, 45, 44, 38), (29, 41, 45, 36), (28, 40, 41, 29), (38, 44, 43, 33), (46, 48, 49, 47), (46, 51, 50, 48), (37, 51, 46, 31), (49, 59, 58, 47), (35, 48, 50, 39), (34, 49, 48, 35), (53, 55, 54, 52), (54, 57, 56, 52), (53, 58, 59, 55), (40, 56, 57, 42), (34, 55, 59, 49), (47, 58, 53, 30), (42, 57, 54, 32), (32, 54, 55, 34), (3, 62, 61, 0), (1, 60, 63, 2), (2, 63, 62, 3), (0, 61, 60, 1), (67, 65, 64, 66), (70, 71, 68, 69), (67, 66, 71, 70), (65, 67, 70, 69), (71, 77, 79, 75), (64, 65, 69, 68), (73, 72, 74, 75), (71, 75, 74, 68), (64, 72, 73, 66), (68, 74, 72, 64), (75, 79, 78, 73), (66, 76, 77, 71), (73, 78, 76, 66), (78, 82, 80, 76), (81, 85, 87, 83), (79, 83, 82, 78), (77, 81, 83, 79), (76, 80, 81, 77), (87, 114, 118, 91), (80, 84, 85, 81), (82, 86, 84, 80), (83, 87, 86, 82), (89, 88, 90, 91), (84, 88, 89, 85), (86, 90, 88, 84), (87, 91, 90, 86), (95, 93, 92, 94), (98, 99, 96, 97), (95, 94, 99, 98), (93, 95, 98, 97), (99, 105, 107, 103), (92, 93, 97, 96), (101, 100, 102, 103), (99, 103, 102, 96), (92, 100, 101, 94), (96, 102, 100, 92), (103, 107, 106, 101), (94, 104, 105, 99), (101, 106, 104, 94), (106, 110, 108, 104), (109, 113, 115, 111), (107, 111, 110, 106), (105, 109, 111, 107), (104, 108, 109, 105), (113, 117, 119, 115), (108, 112, 113, 109), (110, 114, 112, 108), (111, 115, 114, 110), (117, 116, 118, 119), (112, 116, 117, 113), (89, 91, 118, 116), (115, 119, 118, 114), (131, 121, 123, 130), (130, 123, 126, 128), (128, 126, 125, 129), (122, 127, 124, 120), (127, 133, 135, 131), (125, 126, 123, 121), (129, 125, 121, 131), (127, 131, 130, 124), (120, 128, 129, 122), (124, 130, 128, 120), (131, 135, 134, 129), (122, 132, 133, 127), (129, 134, 132, 122), (134, 138, 136, 132), (137, 141, 143, 139), (135, 139, 138, 134), (133, 137, 139, 135), (132, 136, 137, 133), (141, 145, 147, 143), (136, 140, 141, 137), (138, 142, 140, 136), (139, 143, 142, 138), (145, 144, 146, 147), (140, 144, 145, 141), (143, 147, 146, 142), (159, 149, 151, 158), (158, 151, 154, 156), (156, 154, 153, 157), (150, 155, 152, 148), (155, 161, 163, 159), (153, 154, 151, 149), (157, 153, 149, 159), (155, 159, 158, 152), (148, 156, 157, 150), (152, 158, 156, 148), (159, 163, 162, 157), (150, 160, 161, 155), (157, 162, 160, 150), (162, 166, 164, 160), (165, 169, 171, 167), (163, 167, 166, 162), (161, 165, 167, 163), (160, 164, 165, 161), (164, 168, 169, 165), (166, 170, 168, 164), (167, 171, 170, 166), (173, 172, 174, 175), (168, 172, 173, 169), (170, 174, 172, 168), (171, 175, 174, 170), (142, 171, 169, 140), (146, 176, 177, 142), (146, 144, 173, 175), (140, 169, 173, 144), (177, 181, 182, 178), (175, 179, 176, 146), (142, 177, 178, 171), (171, 178, 179, 175), (183, 187, 184, 180), (176, 188, 189, 177), (179, 183, 180, 176), (178, 182, 183, 179), (185, 114, 87, 186), (182, 186, 187, 183), (181, 185, 186, 182), (180, 184, 185, 181), (189, 193, 195, 191), (180, 190, 188, 176), (181, 191, 190, 180), (177, 189, 191, 181), (194, 198, 196, 192), (188, 192, 193, 189), (190, 194, 192, 188), (191, 195, 194, 190), (196, 198, 199, 197), (195, 199, 198, 194), (193, 197, 199, 195), (192, 196, 197, 193), (13, 201, 200, 12), (206, 210, 211, 207), (203, 207, 205, 201), (201, 205, 204, 200), (202, 206, 207, 203), (200, 204, 206, 202), (208, 209, 211, 210), (204, 208, 210, 206), (207, 211, 209, 205), (205, 209, 208, 204), (15, 14, 202, 203), (15, 203, 201, 13), (214, 212, 216, 218), (213, 217, 216, 212), (215, 214, 218, 219), (215, 219, 217, 213), (213, 212, 214, 215), (217, 219, 218, 216)])
_uv = me_cube_002.uv_layers.new(name='UVMap')
_uv.uv.foreach_set('vector', [0.0, 0.0, 1.0, 0.0, 1.0, 1.0, 0.0, 1.0, 0.0, 0.0, 1.0, 0.0, 1.0, 1.0, 0.0, 1.0, 0.0, 0.0, 1.0, 0.0, 1.0, 1.0, 0.0, 1.0, 0.0, 0.0, 1.0, 0.0, 1.0, 1.0, 0.0, 1.0, 0.0, 0.0, 1.0, 0.0, 1.0, 1.0, 0.0, 1.0, 0.0, 0.0, 1.0, 0.0, 1.0, 1.0, 0.0, 1.0, 0.0, 0.0, 1.0, 0.0, 1.0, 1.0, 0.0, 1.0, 0.0, 0.0, 1.0, 0.0, 1.0, 1.0, 0.0, 1.0, 0.0, 0.0, 1.0, 0.0, 1.0, 1.0, 0.0, 1.0, 0.0, 0.0, 1.0, 0.0, 1.0, 1.0, 0.0, 1.0, 0.0, 0.0, 1.0, 0.0, 1.0, 1.0, 0.0, 1.0, 0.0, 0.0, 1.0, 0.0, 1.0, 1.0, 0.0, 1.0, 0.0, 0.0, 1.0, 0.0, 1.0, 1.0, 0.0, 1.0, 0.0, 0.0, 1.0, 0.0, 1.0, 1.0, 0.0, 1.0, 0.0, 0.0, 1.0, 0.0, 1.0, 1.0, 0.0, 1.0, 0.0, 0.0, 1.0, 0.0, 1.0, 1.0, 0.0, 1.0, 0.0, 0.0, 1.0, 0.0, 1.0, 1.0, 0.0, 1.0, 0.0, 0.0, 1.0, 0.0, 1.0, 1.0, 0.0, 1.0, 0.0, 0.0, 1.0, 0.0, 1.0, 1.0, 0.0, 1.0, 0.0, 0.0, 1.0, 0.0, 1.0, 1.0, 0.0, 1.0, 0.0, 0.0, 1.0, 0.0, 1.0, 1.0, 0.0, 1.0, 0.0, 0.0, 1.0, 0.0, 1.0, 1.0, 0.0, 1.0, 0.0, 0.0, 1.0, 0.0, 1.0, 1.0, 0.0, 1.0, 0.0, 0.0, 1.0, 0.0, 1.0, 1.0, 0.0, 1.0, 0.0, 0.0, 1.0, 0.0, 1.0, 1.0, 0.0, 1.0, 0.0, 0.0, 1.0, 0.0, 1.0, 1.0, 0.0, 1.0, 0.0, 0.0, 1.0, 0.0, 1.0, 1.0, 0.0, 1.0, 0.0, 0.0, 1.0, 0.0, 1.0, 1.0, 0.0, 1.0, 0.0, 0.0, 1.0, 0.0, 1.0, 1.0, 0.0, 1.0, 0.0, 0.0, 1.0, 0.0, 1.0, 1.0, 0.0, 1.0, 0.0, 0.0, 1.0, 0.0, 1.0, 1.0, 0.0, 1.0, 0.0, 0.0, 1.0, 0.0, 1.0, 1.0, 0.0, 1.0, 0.0, 0.0, 1.0, 0.0, 1.0, 1.0, 0.0, 1.0, 0.0, 0.0, 1.0, 0.0, 1.0, 1.0, 0.0, 1.0, 0.0, 0.0, 1.0, 0.0, 1.0, 1.0, 0.0, 1.0, 0.0, 0.0, 1.0, 0.0, 1.0, 1.0, 0.0, 1.0, 0.0, 0.0, 1.0, 0.0, 1.0, 1.0, 0.0, 1.0, 0.0, 0.0, 1.0, 0.0, 1.0, 1.0, 0.0, 1.0, 0.0, 0.0, 1.0, 0.0, 1.0, 1.0, 0.0, 1.0, 0.0, 0.0, 1.0, 0.0, 1.0, 1.0, 0.0, 1.0, 0.0, 0.0, 1.0, 0.0, 1.0, 1.0, 0.0, 1.0, 0.0, 0.0, 1.0, 0.0, 1.0, 1.0, 0.0, 1.0, 0.0, 0.0, 1.0, 0.0, 1.0, 1.0, 0.0, 1.0, 0.0, 0.0, 1.0, 0.0, 1.0, 1.0, 0.0, 1.0, 0.0, 0.0, 1.0, 0.0, 1.0, 1.0, 0.0, 1.0, 0.0, 0.0, 1.0, 0.0, 1.0, 1.0, 0.0, 1.0, 0.0, 0.0, 1.0, 0.0, 1.0, 1.0, 0.0, 1.0, 0.0, 0.0, 1.0, 0.0, 1.0, 1.0, 0.0, 1.0, 0.0, 0.0, 1.0, 0.0, 1.0, 1.0, 0.0, 1.0, 0.0, 0.0, 1.0, 0.0, 1.0, 1.0, 0.0, 1.0, 0.0, 0.0, 1.0, 0.0, 1.0, 1.0, 0.0, 1.0, 0.0, 0.0, 1.0, 0.0, 1.0, 1.0, 0.0, 1.0, 0.0, 0.0, 1.0, 0.0, 1.0, 1.0, 0.0, 1.0, 0.0, 0.0, 1.0, 0.0, 1.0, 1.0, 0.0, 1.0, 0.0, 0.0, 1.0, 0.0, 1.0, 1.0, 0.0, 1.0, 0.0, 0.0, 1.0, 0.0, 1.0, 1.0, 0.0, 1.0, 0.0, 0.0, 1.0, 0.0, 1.0, 1.0, 0.0, 1.0, 0.0, 0.0, 1.0, 0.0, 1.0, 1.0, 0.0, 1.0, 0.0, 0.0, 1.0, 0.0, 1.0, 1.0, 0.0, 1.0, 0.0, 0.0, 1.0, 0.0, 1.0, 1.0, 0.0, 1.0, 0.0, 0.0, 1.0, 0.0, 1.0, 1.0, 0.0, 1.0, 0.0, 0.0, 1.0, 0.0, 1.0, 1.0, 0.0, 1.0, 0.0, 0.0, 1.0, 0.0, 1.0, 1.0, 0.0, 1.0, 0.0, 0.0, 1.0, 0.0, 1.0, 1.0, 0.0, 1.0, 0.0, 0.0, 1.0, 0.0, 1.0, 1.0, 0.0, 1.0, 0.0, 0.0, 1.0, 0.0, 1.0, 1.0, 0.0, 1.0, 0.0, 0.0, 1.0, 0.0, 1.0, 1.0, 0.0, 1.0, 0.0, 0.0, 1.0, 0.0, 1.0, 1.0, 0.0, 1.0, 0.0, 0.0, 1.0, 0.0, 1.0, 1.0, 0.0, 1.0, 0.0, 0.0, 1.0, 0.0, 1.0, 1.0, 0.0, 1.0, 0.0, 0.0, 1.0, 0.0, 1.0, 1.0, 0.0, 1.0, 0.0, 0.0, 1.0, 0.0, 1.0, 1.0, 0.0, 1.0, 0.0, 0.0, 1.0, 0.0, 1.0, 1.0, 0.0, 1.0, 0.0, 0.0, 1.0, 0.0, 1.0, 1.0, 0.0, 1.0, 0.0, 0.0, 1.0, 0.0, 1.0, 1.0, 0.0, 1.0, 0.0, 0.0, 1.0, 0.0, 1.0, 1.0, 0.0, 1.0, 0.0, 0.0, 1.0, 0.0, 1.0, 1.0, 0.0, 1.0, 0.0, 0.0, 1.0, 0.0, 1.0, 1.0, 0.0, 1.0, 0.0, 0.0, 1.0, 0.0, 1.0, 1.0, 0.0, 1.0, 0.0, 0.0, 1.0, 0.0, 1.0, 1.0, 0.0, 1.0, 0.0, 0.0, 1.0, 0.0, 1.0, 1.0, 0.0, 1.0, 0.0, 0.0, 1.0, 0.0, 1.0, 1.0, 0.0, 1.0, 0.0, 0.0, 1.0, 0.0, 1.0, 1.0, 0.0, 1.0, 0.0, 0.0, 1.0, 0.0, 1.0, 1.0, 0.0, 1.0, 0.0, 0.0, 1.0, 0.0, 1.0, 1.0, 0.0, 1.0, 0.0, 0.0, 1.0, 0.0, 1.0, 1.0, 0.0, 1.0, 0.0, 0.0, 1.0, 0.0, 1.0, 1.0, 0.0, 1.0, 0.0, 0.0, 1.0, 0.0, 1.0, 1.0, 0.0, 1.0, 0.0, 0.0, 1.0, 0.0, 1.0, 1.0, 0.0, 1.0, 0.0, 0.0, 1.0, 0.0, 1.0, 1.0, 0.0, 1.0, 0.0, 0.0, 1.0, 0.0, 1.0, 1.0, 0.0, 1.0, 0.0, 0.0, 1.0, 0.0, 1.0, 1.0, 0.0, 1.0, 0.0, 0.0, 1.0, 0.0, 1.0, 1.0, 0.0, 1.0, 0.0, 0.0, 1.0, 0.0, 1.0, 1.0, 0.0, 1.0, 0.0, 0.0, 1.0, 0.0, 1.0, 1.0, 0.0, 1.0, 0.0, 0.0, 1.0, 0.0, 1.0, 1.0, 0.0, 1.0, 0.0, 0.0, 1.0, 0.0, 1.0, 1.0, 0.0, 1.0, 0.0, 0.0, 1.0, 0.0, 1.0, 1.0, 0.0, 1.0, 0.0, 0.0, 1.0, 0.0, 1.0, 1.0, 0.0, 1.0, 0.0, 0.0, 1.0, 0.0, 1.0, 1.0, 0.0, 1.0, 0.0, 0.0, 1.0, 0.0, 1.0, 1.0, 0.0, 1.0, 0.0, 0.0, 1.0, 0.0, 1.0, 1.0, 0.0, 1.0, 0.0, 0.0, 1.0, 0.0, 1.0, 1.0, 0.0, 1.0, 0.0, 0.0, 1.0, 0.0, 1.0, 1.0, 0.0, 1.0, 0.0, 0.0, 1.0, 0.0, 1.0, 1.0, 0.0, 1.0, 0.0, 0.0, 1.0, 0.0, 1.0, 1.0, 0.0, 1.0, 0.0, 0.0, 1.0, 0.0, 1.0, 1.0, 0.0, 1.0, 0.0, 0.0, 1.0, 0.0, 1.0, 1.0, 0.0, 1.0, 0.0, 0.0, 1.0, 0.0, 1.0, 1.0, 0.0, 1.0, 0.0, 0.0, 1.0, 0.0, 1.0, 1.0, 0.0, 1.0, 0.0, 0.0, 1.0, 0.0, 1.0, 1.0, 0.0, 1.0, 0.0, 0.0, 1.0, 0.0, 1.0, 1.0, 0.0, 1.0, 0.0, 0.0, 1.0, 0.0, 1.0, 1.0, 0.0, 1.0, 0.0, 0.0, 1.0, 0.0, 1.0, 1.0, 0.0, 1.0, 0.0, 0.0, 1.0, 0.0, 1.0, 1.0, 0.0, 1.0, 0.0, 0.0, 1.0, 0.0, 1.0, 1.0, 0.0, 1.0, 0.0, 0.0, 1.0, 0.0, 1.0, 1.0, 0.0, 1.0, 0.0, 0.0, 1.0, 0.0, 1.0, 1.0, 0.0, 1.0, 0.0, 0.0, 1.0, 0.0, 1.0, 1.0, 0.0, 1.0, 0.0, 0.0, 1.0, 0.0, 1.0, 1.0, 0.0, 1.0, 0.0, 0.0, 1.0, 0.0, 1.0, 1.0, 0.0, 1.0, 0.0, 0.0, 1.0, 0.0, 1.0, 1.0, 0.0, 1.0, 0.0, 0.0, 1.0, 0.0, 1.0, 1.0, 0.0, 1.0, 0.0, 0.0, 1.0, 0.0, 1.0, 1.0, 0.0, 1.0, 0.0, 0.0, 1.0, 0.0, 1.0, 1.0, 0.0, 1.0, 0.0, 0.0, 1.0, 0.0, 1.0, 1.0, 0.0, 1.0, 0.0, 0.0, 1.0, 0.0, 1.0, 1.0, 0.0, 1.0, 0.0, 0.0, 1.0, 0.0, 1.0, 1.0, 0.0, 1.0, 0.0, 0.0, 1.0, 0.0, 1.0, 1.0, 0.0, 1.0, 0.0, 0.0, 1.0, 0.0, 1.0, 1.0, 0.0, 1.0, 0.0, 0.0, 1.0, 0.0, 1.0, 1.0, 0.0, 1.0, 0.0, 0.0, 1.0, 0.0, 1.0, 1.0, 0.0, 1.0, 0.0, 0.0, 1.0, 0.0, 1.0, 1.0, 0.0, 1.0, 0.0, 0.0, 1.0, 0.0, 1.0, 1.0, 0.0, 1.0, 0.0, 0.0, 1.0, 0.0, 1.0, 1.0, 0.0, 1.0, 0.0, 0.0, 1.0, 0.0, 1.0, 1.0, 0.0, 1.0, 0.0, 0.0, 1.0, 0.0, 1.0, 1.0, 0.0, 1.0, 0.0, 0.0, 1.0, 0.0, 1.0, 1.0, 0.0, 1.0, 0.0, 0.0, 1.0, 0.0, 1.0, 1.0, 0.0, 1.0, 0.0, 0.0, 1.0, 0.0, 1.0, 1.0, 0.0, 1.0, 0.0, 0.0, 1.0, 0.0, 1.0, 1.0, 0.0, 1.0, 0.0, 0.0, 1.0, 0.0, 1.0, 1.0, 0.0, 1.0, 0.0, 0.0, 1.0, 0.0, 1.0, 1.0, 0.0, 1.0, 0.0, 0.0, 1.0, 0.0, 1.0, 1.0, 0.0, 1.0, 0.0, 0.0, 1.0, 0.0, 1.0, 1.0, 0.0, 1.0, 0.0, 0.0, 1.0, 0.0, 1.0, 1.0, 0.0, 1.0, 0.0, 0.0, 1.0, 0.0, 1.0, 1.0, 0.0, 1.0, 0.0, 0.0, 1.0, 0.0, 1.0, 1.0, 0.0, 1.0, 0.0, 0.0, 1.0, 0.0, 1.0, 1.0, 0.0, 1.0, 0.0, 0.0, 1.0, 0.0, 1.0, 1.0, 0.0, 1.0, 0.0, 0.0, 1.0, 0.0, 1.0, 1.0, 0.0, 1.0, 0.0, 0.0, 1.0, 0.0, 1.0, 1.0, 0.0, 1.0, 0.0, 0.0, 1.0, 0.0, 1.0, 1.0, 0.0, 1.0, 0.0, 0.0, 1.0, 0.0, 1.0, 1.0, 0.0, 1.0, 0.0, 0.0, 1.0, 0.0, 1.0, 1.0, 0.0, 1.0, 0.0, 0.0, 1.0, 0.0, 1.0, 1.0, 0.0, 1.0, 0.0, 0.0, 1.0, 0.0, 1.0, 1.0, 0.0, 1.0, 0.0, 0.0, 1.0, 0.0, 1.0, 1.0, 0.0, 1.0, 0.0, 0.0, 1.0, 0.0, 1.0, 1.0, 0.0, 1.0, 0.0, 0.0, 1.0, 0.0, 1.0, 1.0, 0.0, 1.0, 0.0, 0.0, 1.0, 0.0, 1.0, 1.0, 0.0, 1.0, 0.0, 0.0, 1.0, 0.0, 1.0, 1.0, 0.0, 1.0, 0.0, 0.0, 1.0, 0.0, 1.0, 1.0, 0.0, 1.0, 0.0, 0.0, 1.0, 0.0, 1.0, 1.0, 0.0, 1.0, 0.0, 0.0, 1.0, 0.0, 1.0, 1.0, 0.0, 1.0, 0.0, 0.0, 1.0, 0.0, 1.0, 1.0, 0.0, 1.0, 0.0, 0.0, 1.0, 0.0, 1.0, 1.0, 0.0, 1.0, 0.0, 0.0, 1.0, 0.0, 1.0, 1.0, 0.0, 1.0, 0.0, 0.0, 1.0, 0.0, 1.0, 1.0, 0.0, 1.0, 0.0, 0.0, 1.0, 0.0, 1.0, 1.0, 0.0, 1.0, 0.0, 0.0, 1.0, 0.0, 1.0, 1.0, 0.0, 1.0, 0.0, 0.0, 1.0, 0.0, 1.0, 1.0, 0.0, 1.0, 0.0, 0.0, 1.0, 0.0, 1.0, 1.0, 0.0, 1.0, 0.0, 0.0, 1.0, 0.0, 1.0, 1.0, 0.0, 1.0, 0.0, 0.0, 1.0, 0.0, 1.0, 1.0, 0.0, 1.0, 0.0, 0.0, 1.0, 0.0, 1.0, 1.0, 0.0, 1.0, 0.0, 0.0, 1.0, 0.0, 1.0, 1.0, 0.0, 1.0, 0.0, 0.0, 1.0, 0.0, 1.0, 1.0, 0.0, 1.0, 0.0, 0.0, 1.0, 0.0, 1.0, 1.0, 0.0, 1.0, 0.0, 0.0, 1.0, 0.0, 1.0, 1.0, 0.0, 1.0, 0.0, 0.0, 1.0, 0.0, 1.0, 1.0, 0.0, 1.0, 0.0, 0.0, 1.0, 0.0, 1.0, 1.0, 0.0, 1.0, 0.0, 0.0, 1.0, 0.0, 1.0, 1.0, 0.0, 1.0, 0.0, 0.0, 1.0, 0.0, 1.0, 1.0, 0.0, 1.0, 0.0, 0.0, 1.0, 0.0, 1.0, 1.0, 0.0, 1.0, 0.0, 0.0, 1.0, 0.0, 1.0, 1.0, 0.0, 1.0, 0.0, 0.0, 1.0, 0.0, 1.0, 1.0, 0.0, 1.0, 0.0, 0.0, 1.0, 0.0, 1.0, 1.0, 0.0, 1.0, 0.0, 0.0, 1.0, 0.0, 1.0, 1.0, 0.0, 1.0, 0.0, 0.0, 1.0, 0.0, 1.0, 1.0, 0.0, 1.0, 0.0, 0.0, 1.0, 0.0, 1.0, 1.0, 0.0, 1.0, 0.0, 0.0, 1.0, 0.0, 1.0, 1.0, 0.0, 1.0, 0.0, 0.0, 1.0, 0.0, 1.0, 1.0, 0.0, 1.0, 0.0, 0.0, 1.0, 0.0, 1.0, 1.0, 0.0, 1.0, 0.0, 0.0, 1.0, 0.0, 1.0, 1.0, 0.0, 1.0, 0.0, 0.0, 1.0, 0.0, 1.0, 1.0, 0.0, 1.0, 0.0, 0.0, 1.0, 0.0, 1.0, 1.0, 0.0, 1.0, 0.0, 0.0, 1.0, 0.0, 1.0, 1.0, 0.0, 1.0, 0.0, 0.0, 1.0, 0.0, 1.0, 1.0, 0.0, 1.0, 0.0, 0.0, 1.0, 0.0, 1.0, 1.0, 0.0, 1.0, 0.0, 0.0, 1.0, 0.0, 1.0, 1.0, 0.0, 1.0, 0.0, 0.0, 1.0, 0.0, 1.0, 1.0, 0.0, 1.0, 0.0, 0.0, 1.0, 0.0, 1.0, 1.0, 0.0, 1.0, 0.0, 0.0, 1.0, 0.0, 1.0, 1.0, 0.0, 1.0, 0.0, 0.0, 1.0, 0.0, 1.0, 1.0, 0.0, 1.0, 0.0, 0.0, 1.0, 0.0, 1.0, 1.0, 0.0, 1.0, 0.0, 0.0, 1.0, 0.0, 1.0, 1.0, 0.0, 1.0, 0.0, 0.0, 1.0, 0.0, 1.0, 1.0, 0.0, 1.0, 0.0, 0.0, 1.0, 0.0, 1.0, 1.0, 0.0, 1.0, 0.0, 0.0, 1.0, 0.0, 1.0, 1.0, 0.0, 1.0])
me_cube_002.materials.append(mat_material_001)
me_cube_002.use_remesh_preserve_volume = False
me_cube_002.use_remesh_preserve_attributes = False
me_cube_002.use_mirror_vertex_groups = False
me_cube_002.update()

# ---- objects
ob_light_red = bpy.data.objects.new('Light Red', me_cube_001)
ob_light = bpy.data.objects.new('Light', me_cube)
ob_dark_red = bpy.data.objects.new('Dark Red', me_cube_004)
ob_dark = bpy.data.objects.new('Dark', me_cube_002)

# ---- transforms, parenting, visibility, modifiers, constraints
ob_light_red.location = (0.0, 0.0, 0.0)
ob_light_red.lock_rotations_4d = False
ob_light_red.empty_display_type = 'ARROWS'
ob_light_red.lineart.crease_threshold = 0.0
ob_light.location = (0.0, 0.0, 0.0)
ob_light.lock_rotations_4d = False
ob_light.empty_display_type = 'ARROWS'
ob_light.lineart.crease_threshold = 0.0
ob_dark_red.location = (0.0, 0.0, 0.0)
ob_dark_red.lock_rotations_4d = False
ob_dark_red.empty_display_type = 'ARROWS'
ob_dark_red.lineart.crease_threshold = 0.0
ob_dark.location = (0.0, 0.0, 0.0)
ob_dark.lock_rotations_4d = False
ob_dark.empty_display_type = 'ARROWS'
ob_dark.lineart.crease_threshold = 0.0

# ---- collection membership
col_collection_1.objects.link(ob_light_red)
col_collection_1.objects.link(ob_light)
col_collection_2.objects.link(ob_dark_red)
col_collection_2.objects.link(ob_dark)

# ---- scene / render settings (as saved in the file)
scene.frame_start = 1; scene.frame_end = 250; scene.frame_set(1)
scene.render.engine = 'BLENDER_EEVEE_NEXT'
scene.render.resolution_percentage = 50
scene.render.dither_intensity = 0.0
scene.cycles.use_denoising = False
scene.cycles.samples = 10
scene.cycles.sampling_pattern = 'TABULATED_SOBOL'
scene.cycles.light_sampling_threshold = 0.0
scene.cycles.use_adaptive_sampling = False
scene.cycles.use_light_tree = False
scene.cycles.blur_glossy = 0.0
scene.cycles.pixel_filter_type = 'GAUSSIAN'
scene.cycles.sample_clamp_indirect = 0.0
scene.view_settings.view_transform = 'Standard'
bpy.context.view_layer.update()

# ---- added for rendering (the .blend has no active camera and no usable light): camera, sun
cam_auto = bpy.data.cameras.new('AutoCamera')
cam_auto.lens = 50.0
cam_auto.sensor_width = 36.0
cam_auto.clip_end = 1000.0
ob_auto_camera = bpy.data.objects.new('AutoCamera', cam_auto)
scene.collection.objects.link(ob_auto_camera)
ob_auto_camera.location = (29.1115, -30.4338, 18.7892)
ob_auto_camera.rotation_euler = (1.09748, -7.21219e-08, 0.694738)
scene.camera = ob_auto_camera
light_auto_sun = bpy.data.lights.new('AutoSun', 'SUN')
light_auto_sun.energy = 3.0
light_auto_sun.angle = 0.0523599
ob_auto_sun = bpy.data.objects.new('AutoSun', light_auto_sun)
scene.collection.objects.link(ob_auto_sun)
ob_auto_sun.rotation_euler = (0.872665, 0.174533, 0.523599)
bpy.context.view_layer.update()
